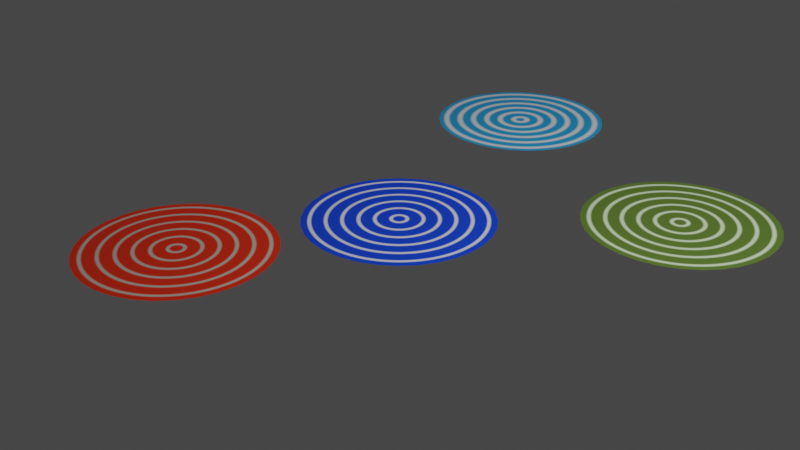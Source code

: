 # Source: seigaiha.blend  (saved by Blender 2.93.21; exported with 4.5.12 LTS)
import bpy
from mathutils import Matrix  # noqa: F401  (used for matrix-valued properties, if any)

bpy.ops.wm.read_factory_settings(use_empty=True)
scene = bpy.context.scene
scene.name = 'Scene'

# ---- collections
col_collection = bpy.data.collections.new('Collection'); scene.collection.children.link(col_collection)

# ---- materials (node trees are filled in below, after node groups)
mat_material_003 = bpy.data.materials.new('Material.003')
mat_material_003.use_transparent_shadow = False
mat_material_005 = bpy.data.materials.new('Material.005')
mat_material_005.use_transparent_shadow = False
mat_material_006 = bpy.data.materials.new('Material.006')
mat_material_006.use_transparent_shadow = False
mat_material_004 = bpy.data.materials.new('Material.004')
mat_material_004.use_transparent_shadow = False

# ---- material node trees
mat_material_003.use_nodes = True; mat_material_003.node_tree.nodes.clear()
_N = mat_material_003.node_tree.nodes; _L = mat_material_003.node_tree.links
n0 = _N.new('ShaderNodeTexWave'); n0.name = 'Wave Texture'; n0.location = (-328, 342)
n0.wave_type = 'RINGS'
n0.rings_direction = 'SPHERICAL'
n0.inputs[1].default_value = 1.9
n0.inputs[4].default_value = -1.3
n1 = _N.new('ShaderNodeValToRGB'); n1.name = 'ColorRamp'; n1.location = (-100, 342)
while len(n1.color_ramp.elements) > 1: n1.color_ramp.elements.remove(n1.color_ramp.elements[-1])
n1.color_ramp.elements[0].position = 0.779; n1.color_ramp.elements[0].color = (0.002692, 0.06207, 0.8505, 1.0)
_e = n1.color_ramp.elements.new(1.0); _e.color = (1.0, 1.0, 1.0, 1.0)
n2 = _N.new('ShaderNodeBsdfPrincipled'); n2.name = 'Principled BSDF'; n2.location = (189, 391)
n2.distribution = 'GGX'
n2.subsurface_method = 'BURLEY'
n2.inputs[3].default_value = 1.45
n2.inputs[27].default_value = (0.0, 0.0, 0.0, 1.0)
n2.inputs[28].default_value = 1.0
n3 = _N.new('ShaderNodeOutputMaterial'); n3.name = 'Material Output'; n3.location = (450, 379)
n4 = _N.new('ShaderNodeNewGeometry'); n4.name = 'Geometry'; n4.location = (-732, 325)
n5 = _N.new('ShaderNodeMapping'); n5.name = 'Mapping'; n5.location = (-521, 340)
n5.vector_type = 'TEXTURE'
_L.new(n2.outputs[0], n3.inputs[0])
_L.new(n1.outputs[0], n2.inputs[0])
_L.new(n4.outputs[0], n5.inputs[0])
_L.new(n0.outputs[0], n1.inputs[0])
_L.new(n5.outputs[0], n0.inputs[0])
n3.is_active_output = True
mat_material_005.use_nodes = True; mat_material_005.node_tree.nodes.clear()
_N = mat_material_005.node_tree.nodes; _L = mat_material_005.node_tree.links
n0 = _N.new('ShaderNodeTexWave'); n0.name = 'Wave Texture'; n0.location = (-328, 342)
n0.wave_type = 'RINGS'
n0.rings_direction = 'SPHERICAL'
n0.inputs[1].default_value = 1.9
n0.inputs[4].default_value = -1.3
n1 = _N.new('ShaderNodeValToRGB'); n1.name = 'ColorRamp'; n1.location = (-100, 342)
while len(n1.color_ramp.elements) > 1: n1.color_ramp.elements.remove(n1.color_ramp.elements[-1])
n1.color_ramp.elements[0].position = 0.779; n1.color_ramp.elements[0].color = (0.8505, 0.02816, 0.0001724, 1.0)
_e = n1.color_ramp.elements.new(1.0); _e.color = (0.5454, 0.5791, 0.4996, 1.0)
n2 = _N.new('ShaderNodeBsdfPrincipled'); n2.name = 'Principled BSDF'; n2.location = (189, 391)
n2.distribution = 'GGX'
n2.subsurface_method = 'BURLEY'
n2.inputs[3].default_value = 1.45
n2.inputs[27].default_value = (0.0, 0.0, 0.0, 1.0)
n2.inputs[28].default_value = 1.0
n3 = _N.new('ShaderNodeOutputMaterial'); n3.name = 'Material Output'; n3.location = (450, 379)
n4 = _N.new('ShaderNodeMapping'); n4.name = 'Mapping'; n4.location = (-534, 364)
n4.vector_type = 'TEXTURE'
n4.inputs[1].default_value = (-1.0, -2.0, 0.0)
n5 = _N.new('ShaderNodeNewGeometry'); n5.name = 'Geometry'; n5.location = (-749, 218)
_L.new(n2.outputs[0], n3.inputs[0])
_L.new(n1.outputs[0], n2.inputs[0])
_L.new(n0.outputs[0], n1.inputs[0])
_L.new(n4.outputs[0], n0.inputs[0])
_L.new(n5.outputs[0], n4.inputs[0])
n3.is_active_output = True
mat_material_006.use_nodes = True; mat_material_006.node_tree.nodes.clear()
_N = mat_material_006.node_tree.nodes; _L = mat_material_006.node_tree.links
n0 = _N.new('ShaderNodeTexWave'); n0.name = 'Wave Texture'; n0.location = (-328, 342)
n0.wave_type = 'RINGS'
n0.rings_direction = 'SPHERICAL'
n0.inputs[1].default_value = 1.9
n0.inputs[4].default_value = -1.3
n1 = _N.new('ShaderNodeValToRGB'); n1.name = 'ColorRamp'; n1.location = (-100, 342)
while len(n1.color_ramp.elements) > 1: n1.color_ramp.elements.remove(n1.color_ramp.elements[-1])
n1.color_ramp.elements[0].position = 0.7391; n1.color_ramp.elements[0].color = (0.1077, 0.1899, 0.02509, 1.0)
_e = n1.color_ramp.elements.new(1.0); _e.color = (0.7857, 1.0, 0.6586, 1.0)
n2 = _N.new('ShaderNodeBsdfPrincipled'); n2.name = 'Principled BSDF'; n2.location = (189, 391)
n2.distribution = 'GGX'
n2.subsurface_method = 'BURLEY'
n2.inputs[3].default_value = 1.45
n2.inputs[27].default_value = (0.0, 0.0, 0.0, 1.0)
n2.inputs[28].default_value = 1.0
n3 = _N.new('ShaderNodeOutputMaterial'); n3.name = 'Material Output'; n3.location = (450, 379)
n4 = _N.new('ShaderNodeNewGeometry'); n4.name = 'Geometry'; n4.location = (-732, 325)
n5 = _N.new('ShaderNodeMapping'); n5.name = 'Mapping'; n5.location = (-521, 340)
n5.vector_type = 'TEXTURE'
n5.inputs[1].default_value = (2.0, 2.0, 0.0)
_L.new(n2.outputs[0], n3.inputs[0])
_L.new(n1.outputs[0], n2.inputs[0])
_L.new(n4.outputs[0], n5.inputs[0])
_L.new(n0.outputs[0], n1.inputs[0])
_L.new(n5.outputs[0], n0.inputs[0])
n3.is_active_output = True
mat_material_004.use_nodes = True; mat_material_004.node_tree.nodes.clear()
_N = mat_material_004.node_tree.nodes; _L = mat_material_004.node_tree.links
n0 = _N.new('ShaderNodeTexWave'); n0.name = 'Wave Texture'; n0.location = (-328, 342)
n0.wave_type = 'RINGS'
n0.rings_direction = 'SPHERICAL'
n0.inputs[1].default_value = 1.9
n0.inputs[4].default_value = -1.3
n1 = _N.new('ShaderNodeValToRGB'); n1.name = 'ColorRamp'; n1.location = (-100, 342)
while len(n1.color_ramp.elements) > 1: n1.color_ramp.elements.remove(n1.color_ramp.elements[-1])
n1.color_ramp.elements[0].position = 0.4384; n1.color_ramp.elements[0].color = (0.01601, 0.4018, 0.8505, 1.0)
_e = n1.color_ramp.elements.new(1.0); _e.color = (1.0, 1.0, 1.0, 1.0)
n2 = _N.new('ShaderNodeBsdfPrincipled'); n2.name = 'Principled BSDF'; n2.location = (189, 391)
n2.distribution = 'GGX'
n2.subsurface_method = 'BURLEY'
n2.inputs[3].default_value = 1.45
n2.inputs[27].default_value = (0.0, 0.0, 0.0, 1.0)
n2.inputs[28].default_value = 1.0
n3 = _N.new('ShaderNodeOutputMaterial'); n3.name = 'Material Output'; n3.location = (450, 379)
n4 = _N.new('ShaderNodeNewGeometry'); n4.name = 'Geometry'; n4.location = (-732, 325)
n5 = _N.new('ShaderNodeMapping'); n5.name = 'Mapping'; n5.location = (-544, 332)
n5.vector_type = 'TEXTURE'
n5.inputs[1].default_value = (-1.0, 3.0, 0.0)
_L.new(n2.outputs[0], n3.inputs[0])
_L.new(n1.outputs[0], n2.inputs[0])
_L.new(n0.outputs[0], n1.inputs[0])
_L.new(n4.outputs[0], n5.inputs[0])
_L.new(n5.outputs[0], n0.inputs[0])
n3.is_active_output = True

# ---- world
world_world = bpy.data.worlds.new('World'); scene.world = world_world
world_world.use_nodes = True; world_world.node_tree.nodes.clear()
_N = world_world.node_tree.nodes; _L = world_world.node_tree.links
n0 = _N.new('ShaderNodeOutputWorld'); n0.name = 'World Output'; n0.location = (300, 300)
n1 = _N.new('ShaderNodeBackground'); n1.name = 'Background'; n1.location = (10, 300)
n1.inputs[0].default_value = (0.05088, 0.05088, 0.05088, 1.0)
_L.new(n1.outputs[0], n0.inputs[0])
n0.is_active_output = True
world_world.color = (0.05088, 0.05088, 0.05088)
world_world.use_sun_shadow = False
world_world.sun_shadow_jitter_overblur = 0.0

# ---- cameras
cam_camera = bpy.data.cameras.new('Camera')
cam_camera.clip_end = 100.0
cam_camera.ortho_scale = 7.314

# ---- lights
light_light = bpy.data.lights.new('Light', 'POINT')
light_light.transmission_factor = 0.0
light_light.energy = 1000.0
light_light.shadow_soft_size = 0.1
light_light.shadow_maximum_resolution = 0.006
light_light.use_absolute_resolution = True

# ---- meshes
me_circle_001 = bpy.data.meshes.new('Circle.001')
me_circle_001.from_pydata([(0.0, 1.0, 0.0), (-0.1951, 0.9808, 0.0), (-0.3827, 0.9239, 0.0), (-0.5556, 0.8315, 0.0), (-0.7071, 0.7071, 0.0), (-0.8315, 0.5556, 0.0), (-0.9239, 0.3827, 0.0), (-0.9808, 0.1951, 0.0), (-1.0, -4.371e-08, 0.0), (-0.9808, -0.1951, 0.0), (-0.9239, -0.3827, 0.0), (-0.8315, -0.5556, 0.0), (-0.7071, -0.7071, 0.0), (-0.5556, -0.8315, 0.0), (-0.3827, -0.9239, 0.0), (-0.1951, -0.9808, 0.0), (8.742e-08, -1.0, 0.0), (0.1951, -0.9808, 0.0), (0.3827, -0.9239, 0.0), (0.5556, -0.8315, 0.0), (0.7071, -0.7071, 0.0), (0.8315, -0.5556, 0.0), (0.9239, -0.3827, 0.0), (0.9808, -0.1951, 0.0), (1.0, 1.192e-08, 0.0), (0.9808, 0.1951, 0.0), (0.9239, 0.3827, 0.0), (0.8315, 0.5556, 0.0), (0.7071, 0.7071, 0.0), (0.5556, 0.8315, 0.0), (0.3827, 0.9239, 0.0), (0.1951, 0.9808, 0.0)], [], [(0, 1, 2, 3, 4, 5, 6, 7, 8, 9, 10, 11, 12, 13, 14, 15, 16, 17, 18, 19, 20, 21, 22, 23, 24, 25, 26, 27, 28, 29, 30, 31)])
_uv = me_circle_001.uv_layers.new(name='UVMap')
_uv.uv.foreach_set('vector', [0.5, 1.0, 0.4025, 0.9904, 0.3087, 0.9619, 0.2222, 0.9157, 0.1464, 0.8536, 0.08427, 0.7778, 0.03806, 0.6913, 0.009607, 0.5975, 0.0, 0.5, 0.009607, 0.4025, 0.03806, 0.3087, 0.08427, 0.2222, 0.1464, 0.1464, 0.2222, 0.08427, 0.3087, 0.03806, 0.4025, 0.009607, 0.5, 0.0, 0.5975, 0.009607, 0.6913, 0.03806, 0.7778, 0.08427, 0.8536, 0.1464, 0.9157, 0.2222, 0.9619, 0.3087, 0.9904, 0.4025, 1.0, 0.5, 0.9904, 0.5975, 0.9619, 0.6913, 0.9157, 0.7778, 0.8536, 0.8536, 0.7778, 0.9157, 0.6913, 0.9619, 0.5975, 0.9904])
me_circle_001.materials.append(mat_material_003)
me_circle_001.use_remesh_fix_poles = True
me_circle_001.use_remesh_preserve_attributes = False
me_circle_001.update()
me_circle_004 = bpy.data.meshes.new('Circle.004')
me_circle_004.from_pydata([(0.0, 1.0, 0.0), (-0.1951, 0.9808, 0.0), (-0.3827, 0.9239, 0.0), (-0.5556, 0.8315, 0.0), (-0.7071, 0.7071, 0.0), (-0.8315, 0.5556, 0.0), (-0.9239, 0.3827, 0.0), (-0.9808, 0.1951, 0.0), (-1.0, -4.371e-08, 0.0), (-0.9808, -0.1951, 0.0), (-0.9239, -0.3827, 0.0), (-0.8315, -0.5556, 0.0), (-0.7071, -0.7071, 0.0), (-0.5556, -0.8315, 0.0), (-0.3827, -0.9239, 0.0), (-0.1951, -0.9808, 0.0), (8.742e-08, -1.0, 0.0), (0.1951, -0.9808, 0.0), (0.3827, -0.9239, 0.0), (0.5556, -0.8315, 0.0), (0.7071, -0.7071, 0.0), (0.8315, -0.5556, 0.0), (0.9239, -0.3827, 0.0), (0.9808, -0.1951, 0.0), (1.0, 1.192e-08, 0.0), (0.9808, 0.1951, 0.0), (0.9239, 0.3827, 0.0), (0.8315, 0.5556, 0.0), (0.7071, 0.7071, 0.0), (0.5556, 0.8315, 0.0), (0.3827, 0.9239, 0.0), (0.1951, 0.9808, 0.0)], [], [(0, 1, 2, 3, 4, 5, 6, 7, 8, 9, 10, 11, 12, 13, 14, 15, 16, 17, 18, 19, 20, 21, 22, 23, 24, 25, 26, 27, 28, 29, 30, 31)])
_uv = me_circle_004.uv_layers.new(name='UVMap')
_uv.uv.foreach_set('vector', [0.5, 1.0, 0.4025, 0.9904, 0.3087, 0.9619, 0.2222, 0.9157, 0.1464, 0.8536, 0.08427, 0.7778, 0.03806, 0.6913, 0.009607, 0.5975, 0.0, 0.5, 0.009607, 0.4025, 0.03806, 0.3087, 0.08427, 0.2222, 0.1464, 0.1464, 0.2222, 0.08427, 0.3087, 0.03806, 0.4025, 0.009607, 0.5, 0.0, 0.5975, 0.009607, 0.6913, 0.03806, 0.7778, 0.08427, 0.8536, 0.1464, 0.9157, 0.2222, 0.9619, 0.3087, 0.9904, 0.4025, 1.0, 0.5, 0.9904, 0.5975, 0.9619, 0.6913, 0.9157, 0.7778, 0.8536, 0.8536, 0.7778, 0.9157, 0.6913, 0.9619, 0.5975, 0.9904])
me_circle_004.materials.append(mat_material_005)
me_circle_004.use_remesh_fix_poles = True
me_circle_004.use_remesh_preserve_attributes = False
me_circle_004.update()
me_circle_005 = bpy.data.meshes.new('Circle.005')
me_circle_005.from_pydata([(0.0, 1.0, 0.0), (-0.1951, 0.9808, 0.0), (-0.3827, 0.9239, 0.0), (-0.5556, 0.8315, 0.0), (-0.7071, 0.7071, 0.0), (-0.8315, 0.5556, 0.0), (-0.9239, 0.3827, 0.0), (-0.9808, 0.1951, 0.0), (-1.0, -4.371e-08, 0.0), (-0.9808, -0.1951, 0.0), (-0.9239, -0.3827, 0.0), (-0.8315, -0.5556, 0.0), (-0.7071, -0.7071, 0.0), (-0.5556, -0.8315, 0.0), (-0.3827, -0.9239, 0.0), (-0.1951, -0.9808, 0.0), (8.742e-08, -1.0, 0.0), (0.1951, -0.9808, 0.0), (0.3827, -0.9239, 0.0), (0.5556, -0.8315, 0.0), (0.7071, -0.7071, 0.0), (0.8315, -0.5556, 0.0), (0.9239, -0.3827, 0.0), (0.9808, -0.1951, 0.0), (1.0, 1.192e-08, 0.0), (0.9808, 0.1951, 0.0), (0.9239, 0.3827, 0.0), (0.8315, 0.5556, 0.0), (0.7071, 0.7071, 0.0), (0.5556, 0.8315, 0.0), (0.3827, 0.9239, 0.0), (0.1951, 0.9808, 0.0)], [], [(0, 1, 2, 3, 4, 5, 6, 7, 8, 9, 10, 11, 12, 13, 14, 15, 16, 17, 18, 19, 20, 21, 22, 23, 24, 25, 26, 27, 28, 29, 30, 31)])
_uv = me_circle_005.uv_layers.new(name='UVMap')
_uv.uv.foreach_set('vector', [0.5, 1.0, 0.4025, 0.9904, 0.3087, 0.9619, 0.2222, 0.9157, 0.1464, 0.8536, 0.08427, 0.7778, 0.03806, 0.6913, 0.009607, 0.5975, 0.0, 0.5, 0.009607, 0.4025, 0.03806, 0.3087, 0.08427, 0.2222, 0.1464, 0.1464, 0.2222, 0.08427, 0.3087, 0.03806, 0.4025, 0.009607, 0.5, 0.0, 0.5975, 0.009607, 0.6913, 0.03806, 0.7778, 0.08427, 0.8536, 0.1464, 0.9157, 0.2222, 0.9619, 0.3087, 0.9904, 0.4025, 1.0, 0.5, 0.9904, 0.5975, 0.9619, 0.6913, 0.9157, 0.7778, 0.8536, 0.8536, 0.7778, 0.9157, 0.6913, 0.9619, 0.5975, 0.9904])
me_circle_005.materials.append(mat_material_006)
me_circle_005.use_remesh_fix_poles = True
me_circle_005.use_remesh_preserve_attributes = False
me_circle_005.update()
me_circle = bpy.data.meshes.new('Circle')
me_circle.from_pydata([(0.0, 1.0, -2.98e-07), (-0.1951, 0.9808, -2.98e-07), (-0.3827, 0.9239, -2.98e-07), (-0.5556, 0.8315, -2.98e-07), (-0.7071, 0.7071, -2.98e-07), (-0.8315, 0.5556, -2.98e-07), (-0.9239, 0.3827, -2.98e-07), (-0.9808, 0.1951, -2.98e-07), (-1.0, -1.192e-07, -2.98e-07), (-0.9808, -0.1951, -2.98e-07), (-0.9239, -0.3827, -2.98e-07), (-0.8315, -0.5556, -2.98e-07), (-0.7071, -0.7071, -2.98e-07), (-0.5556, -0.8315, -2.98e-07), (-0.3827, -0.9239, -2.98e-07), (-0.1951, -0.9808, -2.98e-07), (1.192e-07, -1.0, -2.98e-07), (0.1951, -0.9808, -2.98e-07), (0.3827, -0.9239, -2.98e-07), (0.5556, -0.8315, -2.98e-07), (0.7071, -0.7071, -2.98e-07), (0.8315, -0.5556, -2.98e-07), (0.9239, -0.3827, -2.98e-07), (0.9808, -0.1951, -2.98e-07), (1.0, -5.96e-08, -2.98e-07), (0.9808, 0.1951, -2.98e-07), (0.9239, 0.3827, -2.98e-07), (0.8315, 0.5556, -2.98e-07), (0.7071, 0.7071, -2.98e-07), (0.5556, 0.8315, -2.98e-07), (0.3827, 0.9239, -2.98e-07), (0.1951, 0.9808, -2.98e-07)], [], [(0, 1, 2, 3, 4, 5, 6, 7, 8, 9, 10, 11, 12, 13, 14, 15, 16, 17, 18, 19, 20, 21, 22, 23, 24, 25, 26, 27, 28, 29, 30, 31)])
_uv = me_circle.uv_layers.new(name='UVMap')
_uv.uv.foreach_set('vector', [0.5, 1.0, 0.4025, 0.9904, 0.3087, 0.9619, 0.2222, 0.9157, 0.1464, 0.8536, 0.08427, 0.7778, 0.03806, 0.6913, 0.009607, 0.5975, 0.0, 0.5, 0.009607, 0.4025, 0.03806, 0.3087, 0.08427, 0.2222, 0.1464, 0.1464, 0.2222, 0.08427, 0.3087, 0.03806, 0.4025, 0.009607, 0.5, 0.0, 0.5975, 0.009607, 0.6913, 0.03806, 0.7778, 0.08427, 0.8536, 0.1464, 0.9157, 0.2222, 0.9619, 0.3087, 0.9904, 0.4025, 1.0, 0.5, 0.9904, 0.5975, 0.9619, 0.6913, 0.9157, 0.7778, 0.8536, 0.8536, 0.7778, 0.9157, 0.6913, 0.9619, 0.5975, 0.9904])
me_circle.materials.append(mat_material_004)
me_circle.use_remesh_fix_poles = True
me_circle.use_remesh_preserve_attributes = False
me_circle.update()

# ---- objects
ob_light = bpy.data.objects.new('Light', light_light)
ob_camera = bpy.data.objects.new('Camera', cam_camera)
ob_circle = bpy.data.objects.new('Circle', me_circle_001)
ob_circle_001 = bpy.data.objects.new('Circle.001', me_circle_004)
ob_circle_002 = bpy.data.objects.new('Circle.002', me_circle_005)
ob_circle_003 = bpy.data.objects.new('Circle.003', me_circle)

# ---- transforms, parenting, visibility, modifiers, constraints
ob_light.location = (4.076, 1.005, 5.904)
ob_light.rotation_euler = (0.6503, 0.05522, 1.866)
ob_light.lock_rotations_4d = False
ob_light.empty_display_type = 'ARROWS'
ob_light.color = (0.0, 0.0, 0.0, 0.0)
ob_light.lineart.crease_threshold = 0.0
ob_camera.location = (7.359, -6.926, 4.958)
ob_camera.rotation_euler = (1.109, 0.0, 0.8149)
ob_camera.lock_rotations_4d = False
ob_camera.empty_display_type = 'ARROWS'
ob_camera.color = (0.0, 0.0, 0.0, 0.0)
ob_camera.display_type = 'WIRE'
ob_camera.lineart.crease_threshold = 0.0
ob_circle.location = (0.0, 0.0, 0.0)
ob_circle.scale = (1.0, 1.0, 0.0)
ob_circle_001.location = (-1.0, -2.0, 0.0)
ob_circle_001.scale = (1.0, 1.0, 0.0)
ob_circle_002.location = (2.0, 2.0, 0.0)
ob_circle_002.scale = (1.0, 1.0, 0.0)
ob_circle_003.location = (-1.0, 3.0, 0.0)
ob_circle_003.scale = (1.0, 1.0, 0.0)

# ---- collection membership
col_collection.objects.link(ob_light)
col_collection.objects.link(ob_camera)
col_collection.objects.link(ob_circle)
col_collection.objects.link(ob_circle_001)
col_collection.objects.link(ob_circle_002)
col_collection.objects.link(ob_circle_003)

# ---- scene / render settings (as saved in the file)
scene.camera = ob_camera
scene.frame_start = 1; scene.frame_end = 250; scene.frame_set(1)
scene.render.engine = 'BLENDER_EEVEE_NEXT'
scene.cycles.use_denoising = False
scene.cycles.samples = 128
scene.cycles.sampling_pattern = 'TABULATED_SOBOL'
scene.cycles.use_adaptive_sampling = False
scene.cycles.use_light_tree = False
scene.view_settings.view_transform = 'Filmic'
bpy.context.view_layer.update()
